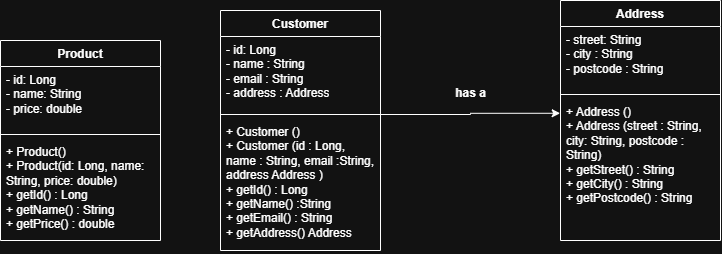

The diagram above was exported from draw.io. Its source (the exported page's mxGraphModel, read from the mxfile embedded in the PNG):
<mxGraphModel dx="1030" dy="623" grid="1" gridSize="10" guides="1" tooltips="1" connect="1" arrows="1" fold="1" page="1" pageScale="1" pageWidth="827" pageHeight="1169" math="0" shadow="0">
  <root>
    <mxCell id="0" />
    <mxCell id="1" parent="0" />
    <mxCell id="YISRr38vmSl9SVaopDyP-2" parent="1" style="swimlane;fontStyle=1;align=center;verticalAlign=top;childLayout=stackLayout;horizontal=1;startSize=26;horizontalStack=0;resizeParent=1;resizeParentMax=0;resizeLast=0;collapsible=1;marginBottom=0;whiteSpace=wrap;html=1;" value="Product" vertex="1">
      <mxGeometry height="200" width="160" x="80" y="210" as="geometry" />
    </mxCell>
    <mxCell id="YISRr38vmSl9SVaopDyP-3" parent="YISRr38vmSl9SVaopDyP-2" style="text;strokeColor=none;fillColor=none;align=left;verticalAlign=top;spacingLeft=4;spacingRight=4;overflow=hidden;rotatable=0;points=[[0,0.5],[1,0.5]];portConstraint=eastwest;whiteSpace=wrap;html=1;" value="- id: Long&lt;div&gt;&lt;div&gt;- name: String&lt;/div&gt;&lt;div&gt;- price: double&lt;/div&gt;&lt;/div&gt;" vertex="1">
      <mxGeometry height="64" width="160" y="26" as="geometry" />
    </mxCell>
    <mxCell id="YISRr38vmSl9SVaopDyP-4" parent="YISRr38vmSl9SVaopDyP-2" style="line;strokeWidth=1;fillColor=none;align=left;verticalAlign=middle;spacingTop=-1;spacingLeft=3;spacingRight=3;rotatable=0;labelPosition=right;points=[];portConstraint=eastwest;strokeColor=inherit;" value="" vertex="1">
      <mxGeometry height="8" width="160" y="90" as="geometry" />
    </mxCell>
    <mxCell id="YISRr38vmSl9SVaopDyP-5" parent="YISRr38vmSl9SVaopDyP-2" style="text;strokeColor=none;fillColor=none;align=left;verticalAlign=top;spacingLeft=4;spacingRight=4;overflow=hidden;rotatable=0;points=[[0,0.5],[1,0.5]];portConstraint=eastwest;whiteSpace=wrap;html=1;" value="&lt;div&gt;+ Product()&lt;/div&gt;&lt;div&gt;+ Product(id: Long, name: String, price: double)&lt;/div&gt;&lt;div&gt;+ getId() : Long&lt;/div&gt;&lt;div&gt;+ getName() : String&lt;/div&gt;&lt;div&gt;+ getPrice() : double&lt;/div&gt;" vertex="1">
      <mxGeometry height="102" width="160" y="98" as="geometry" />
    </mxCell>
    <mxCell id="4haiBiTIFUxNgSek3108-1" parent="1" style="swimlane;fontStyle=1;align=center;verticalAlign=top;childLayout=stackLayout;horizontal=1;startSize=26;horizontalStack=0;resizeParent=1;resizeParentMax=0;resizeLast=0;collapsible=1;marginBottom=0;whiteSpace=wrap;html=1;" value="Customer" vertex="1">
      <mxGeometry height="240" width="160" x="300" y="180" as="geometry" />
    </mxCell>
    <mxCell id="4haiBiTIFUxNgSek3108-2" parent="4haiBiTIFUxNgSek3108-1" style="text;strokeColor=none;fillColor=none;align=left;verticalAlign=top;spacingLeft=4;spacingRight=4;overflow=hidden;rotatable=0;points=[[0,0.5],[1,0.5]];portConstraint=eastwest;whiteSpace=wrap;html=1;" value="- id: Long&lt;div&gt;- name : String&lt;/div&gt;&lt;div&gt;- email : String&lt;/div&gt;&lt;div&gt;- address : Address&lt;/div&gt;" vertex="1">
      <mxGeometry height="74" width="160" y="26" as="geometry" />
    </mxCell>
    <mxCell id="4haiBiTIFUxNgSek3108-3" parent="4haiBiTIFUxNgSek3108-1" style="line;strokeWidth=1;fillColor=none;align=left;verticalAlign=middle;spacingTop=-1;spacingLeft=3;spacingRight=3;rotatable=0;labelPosition=right;points=[];portConstraint=eastwest;strokeColor=inherit;" value="" vertex="1">
      <mxGeometry height="8" width="160" y="100" as="geometry" />
    </mxCell>
    <mxCell id="4haiBiTIFUxNgSek3108-4" parent="4haiBiTIFUxNgSek3108-1" style="text;strokeColor=none;fillColor=none;align=left;verticalAlign=top;spacingLeft=4;spacingRight=4;overflow=hidden;rotatable=0;points=[[0,0.5],[1,0.5]];portConstraint=eastwest;whiteSpace=wrap;html=1;" value="+ Customer ()&lt;div&gt;+ Customer (id : Long, name : String, email :String, address Address )&lt;/div&gt;&lt;div&gt;+ getId() : Long&lt;/div&gt;&lt;div&gt;+ getName() :String&lt;/div&gt;&lt;div&gt;+ getEmail() : String&lt;/div&gt;&lt;div&gt;+ getAddress() Address&lt;/div&gt;" vertex="1">
      <mxGeometry height="132" width="160" y="108" as="geometry" />
    </mxCell>
    <mxCell id="4haiBiTIFUxNgSek3108-5" parent="1" style="swimlane;fontStyle=1;align=center;verticalAlign=top;childLayout=stackLayout;horizontal=1;startSize=26;horizontalStack=0;resizeParent=1;resizeParentMax=0;resizeLast=0;collapsible=1;marginBottom=0;whiteSpace=wrap;html=1;" value="Address&lt;div&gt;&lt;br&gt;&lt;/div&gt;" vertex="1">
      <mxGeometry height="240" width="160" x="640" y="170" as="geometry" />
    </mxCell>
    <mxCell id="4haiBiTIFUxNgSek3108-6" parent="4haiBiTIFUxNgSek3108-5" style="text;strokeColor=none;fillColor=none;align=left;verticalAlign=top;spacingLeft=4;spacingRight=4;overflow=hidden;rotatable=0;points=[[0,0.5],[1,0.5]];portConstraint=eastwest;whiteSpace=wrap;html=1;" value="- street: String&lt;div&gt;- city : String&lt;/div&gt;&lt;div&gt;- postcode : String&lt;/div&gt;" vertex="1">
      <mxGeometry height="64" width="160" y="26" as="geometry" />
    </mxCell>
    <mxCell id="4haiBiTIFUxNgSek3108-7" parent="4haiBiTIFUxNgSek3108-5" style="line;strokeWidth=1;fillColor=none;align=left;verticalAlign=middle;spacingTop=-1;spacingLeft=3;spacingRight=3;rotatable=0;labelPosition=right;points=[];portConstraint=eastwest;strokeColor=inherit;" value="" vertex="1">
      <mxGeometry height="8" width="160" y="90" as="geometry" />
    </mxCell>
    <mxCell id="4haiBiTIFUxNgSek3108-8" parent="4haiBiTIFUxNgSek3108-5" style="text;strokeColor=none;fillColor=none;align=left;verticalAlign=top;spacingLeft=4;spacingRight=4;overflow=hidden;rotatable=0;points=[[0,0.5],[1,0.5]];portConstraint=eastwest;whiteSpace=wrap;html=1;" value="+ Address ()&lt;div&gt;+ Address (street : String, city: String, postcode : String)&lt;/div&gt;&lt;div&gt;+ getStreet() : String&lt;/div&gt;&lt;div&gt;+ getCity() : String&lt;/div&gt;&lt;div&gt;+ getPostcode() : String&lt;/div&gt;" vertex="1">
      <mxGeometry height="142" width="160" y="98" as="geometry" />
    </mxCell>
    <mxCell id="4haiBiTIFUxNgSek3108-9" edge="1" parent="1" source="4haiBiTIFUxNgSek3108-3" style="edgeStyle=orthogonalEdgeStyle;rounded=0;orthogonalLoop=1;jettySize=auto;html=1;entryX=-0.002;entryY=0.104;entryDx=0;entryDy=0;entryPerimeter=0;" target="4haiBiTIFUxNgSek3108-8">
      <mxGeometry relative="1" x="-0.3366" as="geometry">
        <mxPoint x="580" y="284" as="targetPoint" />
      </mxGeometry>
    </mxCell>
    <mxCell id="4haiBiTIFUxNgSek3108-10" parent="1" style="text;align=center;fontStyle=1;verticalAlign=middle;spacingLeft=3;spacingRight=3;strokeColor=none;rotatable=0;points=[[0,0.5],[1,0.5]];portConstraint=eastwest;html=1;" value="has a" vertex="1">
      <mxGeometry height="26" width="80" x="510" y="250" as="geometry" />
    </mxCell>
  </root>
</mxGraphModel>